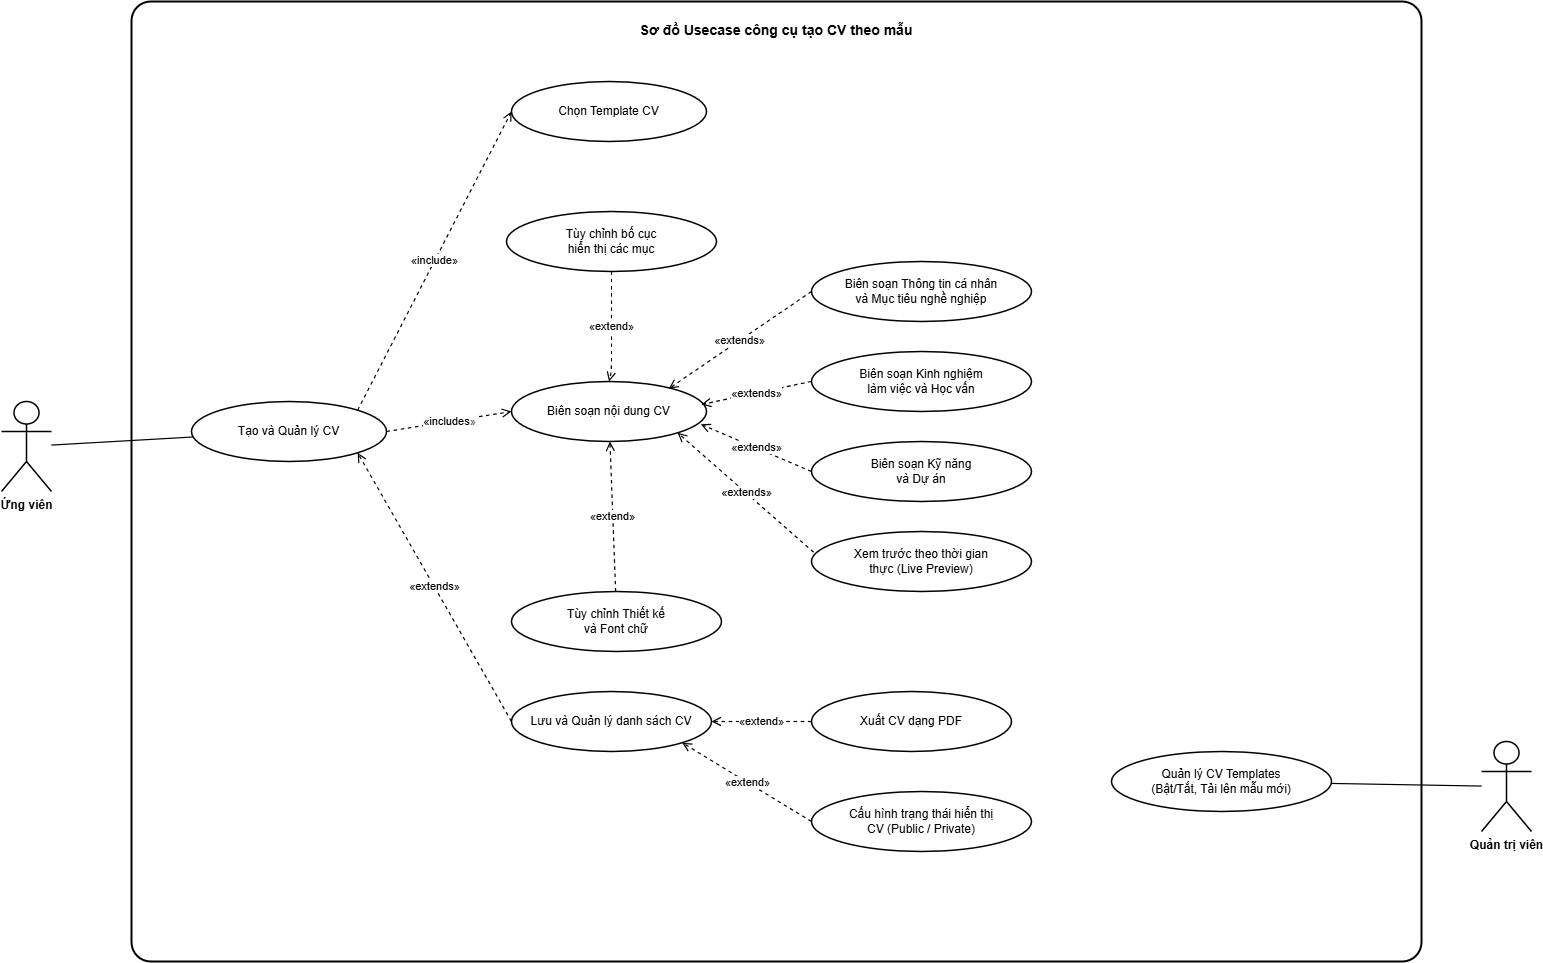

The diagram above was exported from draw.io. Its source (the exported page's mxGraphModel, read from the mxfile embedded in the PNG):
<mxGraphModel dx="1120" dy="485" grid="1" gridSize="10" guides="1" tooltips="1" connect="1" arrows="1" fold="1" page="1" pageScale="1" pageWidth="1600" pageHeight="1050" background="#FFFFFF" math="0" shadow="0">
  <root>
    <mxCell id="0" />
    <mxCell id="1" parent="0" />
    <mxCell id="system" value="Sơ đồ Usecase công cụ tạo CV theo mẫu" style="rounded=1;arcSize=2;whiteSpace=wrap;html=1;strokeWidth=2;strokeColor=#000000;fillColor=#FFFFFF;fontColor=#000000;fontStyle=1;fontSize=14;verticalAlign=top;spacingTop=14;glass=0;" parent="1" vertex="1">
      <mxGeometry x="150" y="30" width="1290" height="960" as="geometry" />
    </mxCell>
    <mxCell id="candidate" value="Ứng viên" style="shape=umlActor;verticalLabelPosition=bottom;verticalAlign=top;html=1;outlineConnect=0;strokeWidth=1.5;strokeColor=#000000;fillColor=#FFFFFF;fontColor=#000000;fontSize=12;fontStyle=1;align=center;" parent="1" vertex="1">
      <mxGeometry x="20" y="430" width="50" height="90" as="geometry" />
    </mxCell>
    <mxCell id="admin" value="Quản trị viên" style="shape=umlActor;verticalLabelPosition=bottom;verticalAlign=top;html=1;outlineConnect=0;strokeWidth=1.5;strokeColor=#000000;fillColor=#FFFFFF;fontColor=#000000;fontSize=12;fontStyle=1;align=center;" parent="1" vertex="1">
      <mxGeometry x="1500" y="770" width="50" height="90" as="geometry" />
    </mxCell>
    <mxCell id="uc_manage_cv" value="Tạo và Quản lý CV" style="ellipse;whiteSpace=wrap;html=1;strokeWidth=1.5;strokeColor=#000000;fillColor=#FFFFFF;fontColor=#000000;fontSize=12;align=center;verticalAlign=middle;" parent="1" vertex="1">
      <mxGeometry x="210" y="430" width="195" height="60" as="geometry" />
    </mxCell>
    <mxCell id="uc_choose_template" value="Chọn Template CV" style="ellipse;whiteSpace=wrap;html=1;strokeWidth=1.5;strokeColor=#000000;fillColor=#FFFFFF;fontColor=#000000;fontSize=12;align=center;verticalAlign=middle;" parent="1" vertex="1">
      <mxGeometry x="530" y="110" width="195" height="60" as="geometry" />
    </mxCell>
    <mxCell id="uc_edit_cv" value="Biên soạn nội dung CV" style="ellipse;whiteSpace=wrap;html=1;strokeWidth=1.5;strokeColor=#000000;fillColor=#FFFFFF;fontColor=#000000;fontSize=12;align=center;verticalAlign=middle;" parent="1" vertex="1">
      <mxGeometry x="530" y="410" width="195" height="60" as="geometry" />
    </mxCell>
    <mxCell id="uc_save_cv" value="Lưu và Quản lý danh sách CV" style="ellipse;whiteSpace=wrap;html=1;strokeWidth=1.5;strokeColor=#000000;fillColor=#FFFFFF;fontColor=#000000;fontSize=12;align=center;verticalAlign=middle;" parent="1" vertex="1">
      <mxGeometry x="530" y="720" width="200" height="60" as="geometry" />
    </mxCell>
    <mxCell id="uc_edit_personal" value="Biên soạn Thông tin cá nhân&#10;và Mục tiêu nghề nghiệp" style="ellipse;whiteSpace=wrap;html=1;strokeWidth=1.5;strokeColor=#000000;fillColor=#FFFFFF;fontColor=#000000;fontSize=12;align=center;verticalAlign=middle;" parent="1" vertex="1">
      <mxGeometry x="830" y="290" width="220" height="60" as="geometry" />
    </mxCell>
    <mxCell id="uc_edit_exp" value="Biên soạn Kinh nghiệm&#10;làm việc và Học vấn" style="ellipse;whiteSpace=wrap;html=1;strokeWidth=1.5;strokeColor=#000000;fillColor=#FFFFFF;fontColor=#000000;fontSize=12;align=center;verticalAlign=middle;" parent="1" vertex="1">
      <mxGeometry x="830" y="380" width="220" height="60" as="geometry" />
    </mxCell>
    <mxCell id="uc_edit_skill" value="Biên soạn Kỹ năng&#10;và Dự án" style="ellipse;whiteSpace=wrap;html=1;strokeWidth=1.5;strokeColor=#000000;fillColor=#FFFFFF;fontColor=#000000;fontSize=12;align=center;verticalAlign=middle;" parent="1" vertex="1">
      <mxGeometry x="830" y="470" width="220" height="60" as="geometry" />
    </mxCell>
    <mxCell id="uc_preview" value="Xem trước theo thời gian&#10;thực (Live Preview)" style="ellipse;whiteSpace=wrap;html=1;strokeWidth=1.5;strokeColor=#000000;fillColor=#FFFFFF;fontColor=#000000;fontSize=12;align=center;verticalAlign=middle;" parent="1" vertex="1">
      <mxGeometry x="830" y="560" width="220" height="60" as="geometry" />
    </mxCell>
    <mxCell id="uc_layout" value="Tùy chỉnh bố cục&#10;hiển thị các mục" style="ellipse;whiteSpace=wrap;html=1;strokeWidth=1.5;strokeColor=#000000;fillColor=#FFFFFF;fontColor=#000000;fontSize=12;align=center;verticalAlign=middle;" parent="1" vertex="1">
      <mxGeometry x="525" y="240" width="210" height="60" as="geometry" />
    </mxCell>
    <mxCell id="uc_design" value="Tùy chỉnh Thiết kế&#10;và Font chữ" style="ellipse;whiteSpace=wrap;html=1;strokeWidth=1.5;strokeColor=#000000;fillColor=#FFFFFF;fontColor=#000000;fontSize=12;align=center;verticalAlign=middle;" parent="1" vertex="1">
      <mxGeometry x="530" y="620" width="210" height="60" as="geometry" />
    </mxCell>
    <mxCell id="uc_export_pdf" value="Xuất CV dạng PDF" style="ellipse;whiteSpace=wrap;html=1;strokeWidth=1.5;strokeColor=#000000;fillColor=#FFFFFF;fontColor=#000000;fontSize=12;align=center;verticalAlign=middle;" parent="1" vertex="1">
      <mxGeometry x="830" y="720" width="200" height="60" as="geometry" />
    </mxCell>
    <mxCell id="uc_visibility" value="Cấu hình trạng thái hiển thị&#10;CV (Public / Private)" style="ellipse;whiteSpace=wrap;html=1;strokeWidth=1.5;strokeColor=#000000;fillColor=#FFFFFF;fontColor=#000000;fontSize=12;align=center;verticalAlign=middle;" parent="1" vertex="1">
      <mxGeometry x="830" y="820" width="220" height="60" as="geometry" />
    </mxCell>
    <mxCell id="uc_admin_template" value="Quản lý CV Templates&#10;(Bật/Tắt, Tải lên mẫu mới)" style="ellipse;whiteSpace=wrap;html=1;strokeWidth=1.5;strokeColor=#000000;fillColor=#FFFFFF;fontColor=#000000;fontSize=12;align=center;verticalAlign=middle;" parent="1" vertex="1">
      <mxGeometry x="1130" y="780" width="220" height="60" as="geometry" />
    </mxCell>
    <mxCell id="a_cand_manage" style="endArrow=none;html=1;strokeWidth=1.2;strokeColor=#000000;" parent="1" source="candidate" target="uc_manage_cv" edge="1">
      <mxGeometry relative="1" as="geometry" />
    </mxCell>
    <mxCell id="a_adm_template" style="endArrow=none;html=1;strokeWidth=1.2;strokeColor=#000000;" parent="1" source="admin" target="uc_admin_template" edge="1">
      <mxGeometry relative="1" as="geometry" />
    </mxCell>
    <mxCell id="i_manage_template" value="«include»" style="dashed=1;endArrow=open;endFill=0;endSize=7;html=1;strokeWidth=1.2;strokeColor=#000000;fontColor=#000000;fontSize=11;labelBackgroundColor=#FFFFFF;exitX=1;exitY=0;exitDx=0;exitDy=0;entryX=0;entryY=0.5;entryDx=0;entryDy=0;" parent="1" source="uc_manage_cv" target="uc_choose_template" edge="1">
      <mxGeometry relative="1" as="geometry">
        <Array as="points" />
      </mxGeometry>
    </mxCell>
    <mxCell id="i_manage_edit" value="&lt;span style=&quot;color: rgb(0, 0, 0);&quot;&gt;«&lt;/span&gt;includes&lt;span style=&quot;color: rgb(63, 63, 63); background-color: light-dark(rgb(255, 255, 255), rgb(18, 18, 18));&quot;&gt;»&lt;/span&gt;" style="dashed=1;endArrow=open;endFill=0;endSize=7;html=1;strokeWidth=1.2;strokeColor=#000000;fontColor=#000000;fontSize=11;labelBackgroundColor=#FFFFFF;exitX=1;exitY=0.5;exitDx=0;exitDy=0;entryX=0;entryY=0.5;entryDx=0;entryDy=0;" parent="1" source="uc_manage_cv" target="uc_edit_cv" edge="1">
      <mxGeometry relative="1" as="geometry">
        <mxPoint x="500" y="440" as="targetPoint" />
      </mxGeometry>
    </mxCell>
    <mxCell id="i_manage_save" value="«extends»" style="dashed=1;endArrow=open;endFill=0;endSize=7;html=1;strokeWidth=1.2;strokeColor=#000000;fontColor=#000000;fontSize=11;labelBackgroundColor=#FFFFFF;exitX=0;exitY=0.5;exitDx=0;exitDy=0;entryX=1;entryY=1;entryDx=0;entryDy=0;" parent="1" source="uc_save_cv" target="uc_manage_cv" edge="1">
      <mxGeometry relative="1" as="geometry">
        <Array as="points" />
      </mxGeometry>
    </mxCell>
    <mxCell id="i_edit_personal" value="«extends»" style="dashed=1;endArrow=open;endFill=0;endSize=7;html=1;strokeWidth=1.2;strokeColor=#000000;fontColor=#000000;fontSize=11;labelBackgroundColor=#FFFFFF;exitX=0;exitY=0.5;exitDx=0;exitDy=0;entryX=0.807;entryY=0.118;entryDx=0;entryDy=0;entryPerimeter=0;" parent="1" source="uc_edit_personal" target="uc_edit_cv" edge="1">
      <mxGeometry relative="1" as="geometry">
        <mxPoint x="760" y="360" as="targetPoint" />
      </mxGeometry>
    </mxCell>
    <mxCell id="i_edit_exp" value="&lt;span style=&quot;color: rgb(0, 0, 0);&quot;&gt;«extends»&lt;/span&gt;" style="dashed=1;endArrow=open;endFill=0;endSize=7;html=1;strokeWidth=1.2;strokeColor=#000000;fontColor=#000000;fontSize=11;labelBackgroundColor=#FFFFFF;exitX=0;exitY=0.5;exitDx=0;exitDy=0;" parent="1" source="uc_edit_exp" edge="1">
      <mxGeometry x="0.0094" relative="1" as="geometry">
        <mxPoint x="720" y="433" as="targetPoint" />
        <mxPoint as="offset" />
      </mxGeometry>
    </mxCell>
    <mxCell id="i_edit_skill" value="&lt;span style=&quot;color: rgb(0, 0, 0);&quot;&gt;«extends»&lt;/span&gt;" style="dashed=1;endArrow=open;endFill=0;endSize=7;html=1;strokeWidth=1.2;strokeColor=#000000;fontColor=#000000;fontSize=11;labelBackgroundColor=#FFFFFF;entryX=0.971;entryY=0.714;entryDx=0;entryDy=0;entryPerimeter=0;exitX=0;exitY=0.5;exitDx=0;exitDy=0;" parent="1" source="uc_edit_skill" target="uc_edit_cv" edge="1">
      <mxGeometry relative="1" as="geometry">
        <mxPoint x="780" y="490" as="sourcePoint" />
      </mxGeometry>
    </mxCell>
    <mxCell id="i_edit_preview" value="&lt;span style=&quot;color: rgb(0, 0, 0);&quot;&gt;«extends»&lt;/span&gt;" style="dashed=1;endArrow=open;endFill=0;endSize=7;html=1;strokeWidth=1.2;strokeColor=#000000;fontColor=#000000;fontSize=11;labelBackgroundColor=#FFFFFF;exitX=0.01;exitY=0.347;exitDx=0;exitDy=0;exitPerimeter=0;entryX=1;entryY=1;entryDx=0;entryDy=0;" parent="1" source="uc_preview" target="uc_edit_cv" edge="1">
      <mxGeometry relative="1" as="geometry">
        <mxPoint x="730" y="480" as="targetPoint" />
      </mxGeometry>
    </mxCell>
    <mxCell id="e_layout_edit" value="«extend»" style="dashed=1;endArrow=open;endFill=0;endSize=7;html=1;strokeWidth=1.2;strokeColor=#000000;fontColor=#000000;fontSize=11;labelBackgroundColor=#FFFFFF;exitX=0.5;exitY=1;exitDx=0;exitDy=0;entryX=0.5;entryY=0;entryDx=0;entryDy=0;" parent="1" source="uc_layout" target="uc_edit_cv" edge="1">
      <mxGeometry relative="1" as="geometry">
        <Array as="points">
          <mxPoint x="630" y="330" />
          <mxPoint x="630" y="400" />
        </Array>
      </mxGeometry>
    </mxCell>
    <mxCell id="e_design_edit" value="«extend»" style="dashed=1;endArrow=open;endFill=0;endSize=7;html=1;strokeWidth=1.2;strokeColor=#000000;fontColor=#000000;fontSize=11;labelBackgroundColor=#FFFFFF;" parent="1" source="uc_design" target="uc_edit_cv" edge="1">
      <mxGeometry x="0.0059" relative="1" as="geometry">
        <Array as="points" />
        <mxPoint as="offset" />
      </mxGeometry>
    </mxCell>
    <mxCell id="e_pdf_save" value="«extend»" style="dashed=1;endArrow=open;endFill=0;endSize=7;html=1;strokeWidth=1.2;strokeColor=#000000;fontColor=#000000;fontSize=11;labelBackgroundColor=#FFFFFF;exitX=0;exitY=0.5;exitDx=0;exitDy=0;entryX=1;entryY=0.5;entryDx=0;entryDy=0;" parent="1" source="uc_export_pdf" target="uc_save_cv" edge="1">
      <mxGeometry relative="1" as="geometry" />
    </mxCell>
    <mxCell id="e_visibility_save" value="«extend»" style="dashed=1;endArrow=open;endFill=0;endSize=7;html=1;strokeWidth=1.2;strokeColor=#000000;fontColor=#000000;fontSize=11;labelBackgroundColor=#FFFFFF;exitX=0;exitY=0.5;exitDx=0;exitDy=0;entryX=1;entryY=1;entryDx=0;entryDy=0;" parent="1" source="uc_visibility" target="uc_save_cv" edge="1">
      <mxGeometry relative="1" as="geometry">
        <Array as="points" />
      </mxGeometry>
    </mxCell>
  </root>
</mxGraphModel>